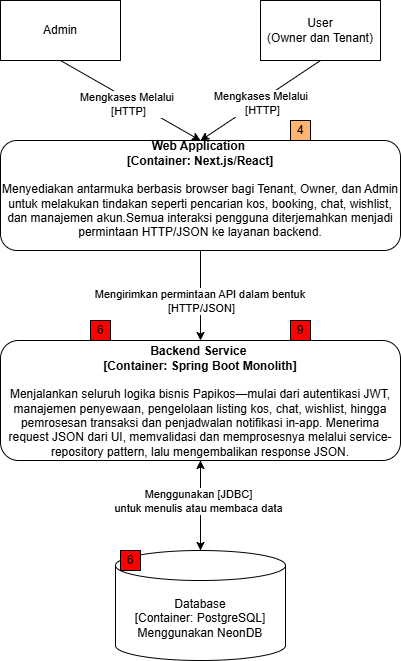

The diagram above was exported from draw.io. Its source (the exported page's mxGraphModel, read from the mxfile embedded in the PNG):
<mxGraphModel dx="1289" dy="489" grid="1" gridSize="10" guides="1" tooltips="1" connect="1" arrows="1" fold="1" page="1" pageScale="1" pageWidth="850" pageHeight="1100" math="0" shadow="0">
  <root>
    <mxCell id="1wNFxxOIhx96fhCqfIX2-0" />
    <mxCell id="1wNFxxOIhx96fhCqfIX2-1" parent="1wNFxxOIhx96fhCqfIX2-0" />
    <mxCell id="1wNFxxOIhx96fhCqfIX2-2" style="edgeStyle=none;rounded=0;orthogonalLoop=1;jettySize=auto;html=1;entryX=0.5;entryY=0;entryDx=0;entryDy=0;exitX=0.5;exitY=1;exitDx=0;exitDy=0;" parent="1wNFxxOIhx96fhCqfIX2-1" source="1wNFxxOIhx96fhCqfIX2-4" target="1wNFxxOIhx96fhCqfIX2-10" edge="1">
      <mxGeometry relative="1" as="geometry" />
    </mxCell>
    <mxCell id="1wNFxxOIhx96fhCqfIX2-3" value="Mengkases Melalui&amp;nbsp;&lt;div&gt;[HTTP]&lt;/div&gt;" style="edgeLabel;html=1;align=center;verticalAlign=middle;resizable=0;points=[];" parent="1wNFxxOIhx96fhCqfIX2-2" vertex="1" connectable="0">
      <mxGeometry x="0.0008" y="2" relative="1" as="geometry">
        <mxPoint as="offset" />
      </mxGeometry>
    </mxCell>
    <mxCell id="1wNFxxOIhx96fhCqfIX2-4" value="&lt;div&gt;User&lt;/div&gt;(Owner dan Tenant)" style="rounded=0;whiteSpace=wrap;html=1;" parent="1wNFxxOIhx96fhCqfIX2-1" vertex="1">
      <mxGeometry x="490" y="60" width="120" height="60" as="geometry" />
    </mxCell>
    <mxCell id="1wNFxxOIhx96fhCqfIX2-5" style="edgeStyle=none;rounded=0;orthogonalLoop=1;jettySize=auto;html=1;entryX=0.5;entryY=0;entryDx=0;entryDy=0;exitX=0.5;exitY=1;exitDx=0;exitDy=0;" parent="1wNFxxOIhx96fhCqfIX2-1" source="1wNFxxOIhx96fhCqfIX2-7" target="1wNFxxOIhx96fhCqfIX2-10" edge="1">
      <mxGeometry relative="1" as="geometry" />
    </mxCell>
    <mxCell id="1wNFxxOIhx96fhCqfIX2-6" value="Mengkases Melalui&amp;nbsp;&lt;div&gt;[HTTP]&lt;/div&gt;" style="edgeLabel;html=1;align=center;verticalAlign=middle;resizable=0;points=[];" parent="1wNFxxOIhx96fhCqfIX2-5" vertex="1" connectable="0">
      <mxGeometry x="-0.0163" y="-4" relative="1" as="geometry">
        <mxPoint as="offset" />
      </mxGeometry>
    </mxCell>
    <mxCell id="1wNFxxOIhx96fhCqfIX2-7" value="&lt;div&gt;Admin&lt;/div&gt;" style="rounded=0;whiteSpace=wrap;html=1;" parent="1wNFxxOIhx96fhCqfIX2-1" vertex="1">
      <mxGeometry x="230" y="60" width="120" height="60" as="geometry" />
    </mxCell>
    <mxCell id="1wNFxxOIhx96fhCqfIX2-8" style="edgeStyle=none;rounded=0;orthogonalLoop=1;jettySize=auto;html=1;entryX=0.5;entryY=0;entryDx=0;entryDy=0;" parent="1wNFxxOIhx96fhCqfIX2-1" source="1wNFxxOIhx96fhCqfIX2-10" target="1wNFxxOIhx96fhCqfIX2-11" edge="1">
      <mxGeometry relative="1" as="geometry" />
    </mxCell>
    <mxCell id="1wNFxxOIhx96fhCqfIX2-9" value="Mengirimkan permintaan API dalam bentuk&amp;nbsp;&lt;div&gt;[HTTP/JSON]&lt;/div&gt;" style="edgeLabel;html=1;align=center;verticalAlign=middle;resizable=0;points=[];" parent="1wNFxxOIhx96fhCqfIX2-8" vertex="1" connectable="0">
      <mxGeometry x="-0.4222" relative="1" as="geometry">
        <mxPoint y="24" as="offset" />
      </mxGeometry>
    </mxCell>
    <mxCell id="1wNFxxOIhx96fhCqfIX2-10" value="&lt;div&gt;&lt;br&gt;&lt;/div&gt;&lt;b&gt;Web Application&amp;nbsp;&lt;/b&gt;&lt;div&gt;&lt;b&gt;[Container: Next.js/React]&lt;/b&gt;&lt;div&gt;&lt;br&gt;&lt;/div&gt;&lt;div&gt;Menyediakan antarmuka berbasis browser bagi Tenant, Owner, dan Admin untuk melakukan tindakan seperti pencarian kos, booking, chat, wishlist, dan manajemen akun.&lt;span style=&quot;background-color: transparent; color: light-dark(rgb(0, 0, 0), rgb(255, 255, 255));&quot;&gt;Semua interaksi pengguna diterjemahkan menjadi permintaan HTTP/JSON ke layanan backend.&lt;/span&gt;&lt;/div&gt;&lt;br&gt;&lt;p class=&quot;&quot; data-end=&quot;658&quot; data-start=&quot;289&quot;&gt;&lt;/p&gt;&lt;/div&gt;" style="rounded=1;whiteSpace=wrap;html=1;" parent="1wNFxxOIhx96fhCqfIX2-1" vertex="1">
      <mxGeometry x="230" y="200" width="400" height="110" as="geometry" />
    </mxCell>
    <mxCell id="1wNFxxOIhx96fhCqfIX2-11" value="&lt;div&gt;&lt;strong style=&quot;background-color: transparent; color: light-dark(rgb(0, 0, 0), rgb(255, 255, 255));&quot; data-end=&quot;331&quot; data-start=&quot;289&quot;&gt;&lt;br&gt;&lt;/strong&gt;&lt;/div&gt;&lt;div&gt;&lt;strong style=&quot;background-color: transparent; color: light-dark(rgb(0, 0, 0), rgb(255, 255, 255));&quot; data-end=&quot;331&quot; data-start=&quot;289&quot;&gt;Backend Service&amp;nbsp;&lt;/strong&gt;&lt;/div&gt;&lt;div&gt;&lt;span style=&quot;background-color: transparent; color: light-dark(rgb(0, 0, 0), rgb(255, 255, 255));&quot;&gt;&lt;b&gt;[Container: Spring Boot Monolith]&lt;/b&gt;&lt;/span&gt;&lt;/div&gt;&lt;div&gt;&lt;span style=&quot;background-color: transparent; color: light-dark(rgb(0, 0, 0), rgb(255, 255, 255));&quot;&gt;&lt;br&gt;&lt;/span&gt;&lt;/div&gt;&lt;div&gt;&lt;span style=&quot;background-color: transparent; color: light-dark(rgb(0, 0, 0), rgb(255, 255, 255));&quot;&gt;Menjalankan seluruh logika bisnis Papikos—mulai dari autentikasi JWT, manajemen penyewaan, pengelolaan listing kos, chat, wishlist, hingga pemrosesan transaksi dan penjadwalan notifikasi in-app. Menerima request JSON dari UI, memvalidasi dan memprosesnya melalui service-repository pattern, lalu mengembalikan response JSON.&lt;/span&gt;&lt;/div&gt;&lt;div&gt;&lt;p class=&quot;&quot; data-end=&quot;900&quot; data-start=&quot;660&quot;&gt;&lt;/p&gt;&lt;/div&gt;&lt;p class=&quot;&quot; data-end=&quot;658&quot; data-start=&quot;289&quot;&gt;&lt;/p&gt;" style="rounded=1;whiteSpace=wrap;html=1;" parent="1wNFxxOIhx96fhCqfIX2-1" vertex="1">
      <mxGeometry x="230" y="400" width="400" height="120" as="geometry" />
    </mxCell>
    <mxCell id="1wNFxxOIhx96fhCqfIX2-12" style="edgeStyle=none;rounded=0;orthogonalLoop=1;jettySize=auto;html=1;entryX=0.5;entryY=1;entryDx=0;entryDy=0;" parent="1wNFxxOIhx96fhCqfIX2-1" source="1wNFxxOIhx96fhCqfIX2-13" target="1wNFxxOIhx96fhCqfIX2-11" edge="1">
      <mxGeometry relative="1" as="geometry" />
    </mxCell>
    <mxCell id="1wNFxxOIhx96fhCqfIX2-13" value="Database&lt;div&gt;[Container: PostgreSQL]&lt;/div&gt;&lt;div&gt;Menggunakan NeonDB&lt;/div&gt;" style="shape=cylinder3;whiteSpace=wrap;html=1;boundedLbl=1;backgroundOutline=1;size=15;" parent="1wNFxxOIhx96fhCqfIX2-1" vertex="1">
      <mxGeometry x="345" y="610" width="170" height="110" as="geometry" />
    </mxCell>
    <mxCell id="1wNFxxOIhx96fhCqfIX2-14" style="edgeStyle=none;rounded=0;orthogonalLoop=1;jettySize=auto;html=1;entryX=0.5;entryY=0;entryDx=0;entryDy=0;entryPerimeter=0;exitX=0.5;exitY=1;exitDx=0;exitDy=0;" parent="1wNFxxOIhx96fhCqfIX2-1" source="1wNFxxOIhx96fhCqfIX2-11" target="1wNFxxOIhx96fhCqfIX2-13" edge="1">
      <mxGeometry relative="1" as="geometry" />
    </mxCell>
    <mxCell id="1wNFxxOIhx96fhCqfIX2-15" value="Menggunakan [JDBC]&lt;div&gt;untuk menulis atau membaca data&lt;/div&gt;" style="edgeLabel;html=1;align=center;verticalAlign=middle;resizable=0;points=[];" parent="1wNFxxOIhx96fhCqfIX2-14" vertex="1" connectable="0">
      <mxGeometry x="-0.1085" y="-3" relative="1" as="geometry">
        <mxPoint as="offset" />
      </mxGeometry>
    </mxCell>
    <mxCell id="1wNFxxOIhx96fhCqfIX2-22" value="" style="group;fillColor=#FF0000;container=0;" parent="1wNFxxOIhx96fhCqfIX2-1" vertex="1" connectable="0">
      <mxGeometry x="520" y="380" width="20" height="20" as="geometry" />
    </mxCell>
    <mxCell id="1wNFxxOIhx96fhCqfIX2-28" value="" style="group;fillColor=#FF0000;container=0;" parent="1wNFxxOIhx96fhCqfIX2-1" vertex="1" connectable="0">
      <mxGeometry x="320" y="380" width="20" height="20" as="geometry" />
    </mxCell>
    <mxCell id="1wNFxxOIhx96fhCqfIX2-34" value="" style="group;fillColor=#FF0000;container=0;" parent="1wNFxxOIhx96fhCqfIX2-1" vertex="1" connectable="0">
      <mxGeometry x="350" y="610" width="20" height="20" as="geometry" />
    </mxCell>
    <mxCell id="1wNFxxOIhx96fhCqfIX2-35" value="6" style="whiteSpace=wrap;html=1;aspect=fixed;fillColor=#FF0000;" parent="1wNFxxOIhx96fhCqfIX2-1" vertex="1">
      <mxGeometry x="350" y="610" width="20" height="20" as="geometry" />
    </mxCell>
    <mxCell id="1wNFxxOIhx96fhCqfIX2-23" value="9" style="whiteSpace=wrap;html=1;aspect=fixed;fillColor=#FF0000;" parent="1wNFxxOIhx96fhCqfIX2-1" vertex="1">
      <mxGeometry x="520" y="380" width="20" height="20" as="geometry" />
    </mxCell>
    <mxCell id="1wNFxxOIhx96fhCqfIX2-33" value="6" style="whiteSpace=wrap;html=1;aspect=fixed;fillColor=#FF0000;container=0;" parent="1wNFxxOIhx96fhCqfIX2-1" vertex="1">
      <mxGeometry x="320" y="380" width="20" height="20" as="geometry" />
    </mxCell>
    <mxCell id="185ENTWbv35GDorIa30N-0" value="4" style="whiteSpace=wrap;html=1;aspect=fixed;fillColor=#FFB570;" vertex="1" parent="1wNFxxOIhx96fhCqfIX2-1">
      <mxGeometry x="520" y="180" width="20" height="20" as="geometry" />
    </mxCell>
  </root>
</mxGraphModel>